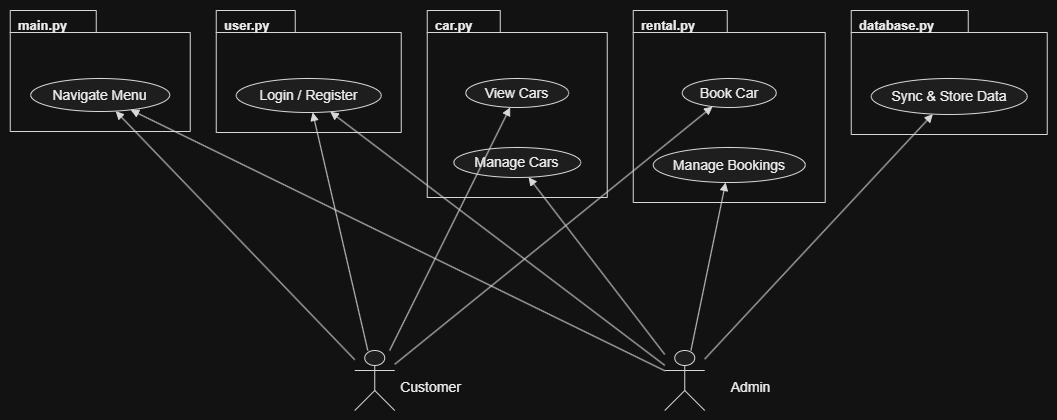

The diagram above was exported from draw.io. Its source (the exported page's mxGraphModel, read from the mxfile embedded in the PNG):
<mxGraphModel dx="1363" dy="771" grid="1" gridSize="10" guides="1" tooltips="1" connect="1" arrows="1" fold="1" page="1" pageScale="1" pageWidth="850" pageHeight="1100" math="0" shadow="0">
  <root>
    <mxCell id="0" />
    <mxCell id="1" parent="0" />
    <UserObject label="" plantUmlData="{&#10;  &quot;data&quot;: &quot;@startuml\nleft to right direction\nskinparam packageStyle rectangle\nskinparam nodesep 20\nskinparam ranksep 60\n\nactor \&quot;Customer\&quot; as C\nactor \&quot;Admin\&quot; as A\n\npackage \&quot;main.py\&quot; {\n  usecase \&quot;Navigate Menu\&quot; as UC1\n}\npackage \&quot;user.py\&quot; {\n  usecase \&quot;Login / Register\&quot; as UC2\n}\npackage \&quot;car.py\&quot; {\n  usecase \&quot;View Cars\&quot; as UC3\n  usecase \&quot;Manage Cars\&quot; as UC4\n}\npackage \&quot;rental.py\&quot; {\n  usecase \&quot;Book Car\&quot; as UC5\n  usecase \&quot;Manage Bookings\&quot; as UC6\n}\npackage \&quot;database.py\&quot; {\n  usecase \&quot;Sync &amp; Store Data\&quot; as UC7\n}\n\nC --&gt; UC1\nC --&gt; UC2\nC --&gt; UC3\nC --&gt; UC5\n\nUC1 &lt;-- A\nUC2 &lt;-- A\nUC4 &lt;-- A\nUC6 &lt;-- A\nUC7 &lt;-- A\n@enduml&quot;,&#10;  &quot;config&quot;: null&#10;}" id="BSmL9J0gFO4KirntH8Ey-453">
      <mxCell connectable="0" parent="1" style="group;transparentBounds=1;editIcon=1;lockedGroup=0;groupPadding=10;" vertex="1">
        <mxGeometry height="180" width="111" as="geometry" />
      </mxCell>
    </UserObject>
    <UserObject label="main.py" plantUmlId="rect_0" plantUmlBaseStyle="shape=folder;tabWidth=86;tabHeight=22;tabPosition=left;html=1;fillColor=none;strokeColor=#181818;fontColor=#000000;fontSize=13;fontStyle=1;align=left;verticalAlign=top;spacingLeft=6;spacingTop=1;container=1;collapsible=0;" plantUmlBaseValue="main.py" id="BSmL9J0gFO4KirntH8Ey-454">
      <mxCell parent="BSmL9J0gFO4KirntH8Ey-453" style="shape=folder;tabWidth=86;tabHeight=22;tabPosition=left;html=1;fillColor=none;strokeColor=#181818;fontColor=#000000;fontSize=13;fontStyle=1;align=left;verticalAlign=top;spacingLeft=6;spacingTop=1;container=1;collapsible=0;" vertex="1">
        <mxGeometry height="121" width="180" x="165.5" y="31" as="geometry" />
      </mxCell>
    </UserObject>
    <UserObject label="Navigate Menu" plantUmlId="uc_1" plantUmlBaseStyle="ellipse;html=1;fillColor=#F1F1F1;strokeColor=#181818;whiteSpace=wrap;fontColor=#000000;fontSize=14;" plantUmlBaseValue="Navigate Menu" id="BSmL9J0gFO4KirntH8Ey-455">
      <mxCell parent="BSmL9J0gFO4KirntH8Ey-454" style="ellipse;html=1;fillColor=#F1F1F1;strokeColor=#181818;whiteSpace=wrap;fontColor=#000000;fontSize=14;" vertex="1">
        <mxGeometry height="33" width="139" x="20.5" y="68" as="geometry" />
      </mxCell>
    </UserObject>
    <UserObject label="user.py" plantUmlId="rect_2" plantUmlBaseStyle="shape=folder;tabWidth=79;tabHeight=22;tabPosition=left;html=1;fillColor=none;strokeColor=#181818;fontColor=#000000;fontSize=13;fontStyle=1;align=left;verticalAlign=top;spacingLeft=6;spacingTop=1;container=1;collapsible=0;" plantUmlBaseValue="user.py" id="BSmL9J0gFO4KirntH8Ey-456">
      <mxCell parent="BSmL9J0gFO4KirntH8Ey-453" style="shape=folder;tabWidth=79;tabHeight=22;tabPosition=left;html=1;fillColor=none;strokeColor=#181818;fontColor=#000000;fontSize=13;fontStyle=1;align=left;verticalAlign=top;spacingLeft=6;spacingTop=1;container=1;collapsible=0;" vertex="1">
        <mxGeometry height="122" width="185" x="371.5" y="31" as="geometry" />
      </mxCell>
    </UserObject>
    <UserObject label="Login / Register" plantUmlId="uc_3" plantUmlBaseStyle="ellipse;html=1;fillColor=#F1F1F1;strokeColor=#181818;whiteSpace=wrap;fontColor=#000000;fontSize=14;" plantUmlBaseValue="Login / Register" id="BSmL9J0gFO4KirntH8Ey-457">
      <mxCell parent="BSmL9J0gFO4KirntH8Ey-456" style="ellipse;html=1;fillColor=#F1F1F1;strokeColor=#181818;whiteSpace=wrap;fontColor=#000000;fontSize=14;" vertex="1">
        <mxGeometry height="34" width="145" x="20" y="68" as="geometry" />
      </mxCell>
    </UserObject>
    <UserObject label="car.py" plantUmlId="rect_4" plantUmlBaseStyle="shape=folder;tabWidth=73;tabHeight=22;tabPosition=left;html=1;fillColor=none;strokeColor=#181818;fontColor=#000000;fontSize=13;fontStyle=1;align=left;verticalAlign=top;spacingLeft=6;spacingTop=1;container=1;collapsible=0;" plantUmlBaseValue="car.py" id="BSmL9J0gFO4KirntH8Ey-458">
      <mxCell parent="BSmL9J0gFO4KirntH8Ey-453" style="shape=folder;tabWidth=73;tabHeight=22;tabPosition=left;html=1;fillColor=none;strokeColor=#181818;fontColor=#000000;fontSize=13;fontStyle=1;align=left;verticalAlign=top;spacingLeft=6;spacingTop=1;container=1;collapsible=0;" vertex="1">
        <mxGeometry height="187" width="180" x="582.5" y="31" as="geometry" />
      </mxCell>
    </UserObject>
    <UserObject label="View Cars" plantUmlId="uc_5" plantUmlBaseStyle="ellipse;html=1;fillColor=#F1F1F1;strokeColor=#181818;whiteSpace=wrap;fontColor=#000000;fontSize=14;" plantUmlBaseValue="View Cars" id="BSmL9J0gFO4KirntH8Ey-459">
      <mxCell parent="BSmL9J0gFO4KirntH8Ey-458" style="ellipse;html=1;fillColor=#F1F1F1;strokeColor=#181818;whiteSpace=wrap;fontColor=#000000;fontSize=14;" vertex="1">
        <mxGeometry height="29" width="103" x="38.5" y="68" as="geometry" />
      </mxCell>
    </UserObject>
    <UserObject label="Manage Cars" plantUmlId="uc_6" plantUmlBaseStyle="ellipse;html=1;fillColor=#F1F1F1;strokeColor=#181818;whiteSpace=wrap;fontColor=#000000;fontSize=14;" plantUmlBaseValue="Manage Cars" id="BSmL9J0gFO4KirntH8Ey-460">
      <mxCell parent="BSmL9J0gFO4KirntH8Ey-458" style="ellipse;html=1;fillColor=#F1F1F1;strokeColor=#181818;whiteSpace=wrap;fontColor=#000000;fontSize=14;" vertex="1">
        <mxGeometry height="30" width="127" x="26.5" y="137" as="geometry" />
      </mxCell>
    </UserObject>
    <UserObject label="rental.py" plantUmlId="rect_7" plantUmlBaseStyle="shape=folder;tabWidth=94;tabHeight=22;tabPosition=left;html=1;fillColor=none;strokeColor=#181818;fontColor=#000000;fontSize=13;fontStyle=1;align=left;verticalAlign=top;spacingLeft=6;spacingTop=1;container=1;collapsible=0;" plantUmlBaseValue="rental.py" id="BSmL9J0gFO4KirntH8Ey-461">
      <mxCell parent="BSmL9J0gFO4KirntH8Ey-453" style="shape=folder;tabWidth=94;tabHeight=22;tabPosition=left;html=1;fillColor=none;strokeColor=#181818;fontColor=#000000;fontSize=13;fontStyle=1;align=left;verticalAlign=top;spacingLeft=6;spacingTop=1;container=1;collapsible=0;" vertex="1">
        <mxGeometry height="192" width="192" x="788.5" y="31" as="geometry" />
      </mxCell>
    </UserObject>
    <UserObject label="Book Car" plantUmlId="uc_8" plantUmlBaseStyle="ellipse;html=1;fillColor=#F1F1F1;strokeColor=#181818;whiteSpace=wrap;fontColor=#000000;fontSize=14;" plantUmlBaseValue="Book Car" id="BSmL9J0gFO4KirntH8Ey-462">
      <mxCell parent="BSmL9J0gFO4KirntH8Ey-461" style="ellipse;html=1;fillColor=#F1F1F1;strokeColor=#181818;whiteSpace=wrap;fontColor=#000000;fontSize=14;" vertex="1">
        <mxGeometry height="29" width="94" x="49" y="68" as="geometry" />
      </mxCell>
    </UserObject>
    <UserObject label="Manage Bookings" plantUmlId="uc_9" plantUmlBaseStyle="ellipse;html=1;fillColor=#F1F1F1;strokeColor=#181818;whiteSpace=wrap;fontColor=#000000;fontSize=14;" plantUmlBaseValue="Manage Bookings" id="BSmL9J0gFO4KirntH8Ey-463">
      <mxCell parent="BSmL9J0gFO4KirntH8Ey-461" style="ellipse;html=1;fillColor=#F1F1F1;strokeColor=#181818;whiteSpace=wrap;fontColor=#000000;fontSize=14;" vertex="1">
        <mxGeometry height="35" width="152" x="20" y="137" as="geometry" />
      </mxCell>
    </UserObject>
    <UserObject label="database.py" plantUmlId="rect_10" plantUmlBaseStyle="shape=folder;tabWidth=117;tabHeight=22;tabPosition=left;html=1;fillColor=none;strokeColor=#181818;fontColor=#000000;fontSize=13;fontStyle=1;align=left;verticalAlign=top;spacingLeft=6;spacingTop=1;container=1;collapsible=0;" plantUmlBaseValue="database.py" id="BSmL9J0gFO4KirntH8Ey-464">
      <mxCell parent="BSmL9J0gFO4KirntH8Ey-453" style="shape=folder;tabWidth=117;tabHeight=22;tabPosition=left;html=1;fillColor=none;strokeColor=#181818;fontColor=#000000;fontSize=13;fontStyle=1;align=left;verticalAlign=top;spacingLeft=6;spacingTop=1;container=1;collapsible=0;" vertex="1">
        <mxGeometry height="124" width="196" x="1006.5" y="31" as="geometry" />
      </mxCell>
    </UserObject>
    <UserObject label="Sync &amp;amp; Store Data" plantUmlId="uc_11" plantUmlBaseStyle="ellipse;html=1;fillColor=#F1F1F1;strokeColor=#181818;whiteSpace=wrap;fontColor=#000000;fontSize=14;" plantUmlBaseValue="Sync &amp;amp; Store Data" id="BSmL9J0gFO4KirntH8Ey-465">
      <mxCell parent="BSmL9J0gFO4KirntH8Ey-464" style="ellipse;html=1;fillColor=#F1F1F1;strokeColor=#181818;whiteSpace=wrap;fontColor=#000000;fontSize=14;" vertex="1">
        <mxGeometry height="36" width="156" x="20" y="68" as="geometry" />
      </mxCell>
    </UserObject>
    <UserObject label="" plantUmlId="actor_12" plantUmlBaseStyle="shape=umlActor;html=1;fillColor=#F1F1F1;strokeColor=#181818;fontColor=#000000;fontSize=14;" plantUmlBaseValue="" id="BSmL9J0gFO4KirntH8Ey-466">
      <mxCell parent="BSmL9J0gFO4KirntH8Ey-453" style="shape=umlActor;html=1;fillColor=#F1F1F1;strokeColor=#181818;fontColor=#000000;fontSize=14;" vertex="1">
        <mxGeometry height="60" width="40" x="510" y="371" as="geometry" />
      </mxCell>
    </UserObject>
    <UserObject label="Customer" plantUmlId="actorlbl_13" plantUmlBaseStyle="text;html=1;align=center;verticalAlign=top;fontColor=#000000;fontSize=14;" plantUmlBaseValue="Customer" id="BSmL9J0gFO4KirntH8Ey-467">
      <mxCell parent="BSmL9J0gFO4KirntH8Ey-453" style="text;html=1;align=center;verticalAlign=top;fontColor=#000000;fontSize=14;" vertex="1">
        <mxGeometry height="33" width="71" x="550" y="392.5" as="geometry" />
      </mxCell>
    </UserObject>
    <UserObject label="" plantUmlId="actor_14" plantUmlBaseStyle="shape=umlActor;html=1;fillColor=#F1F1F1;strokeColor=#181818;fontColor=#000000;fontSize=14;" plantUmlBaseValue="" id="BSmL9J0gFO4KirntH8Ey-468">
      <mxCell parent="BSmL9J0gFO4KirntH8Ey-453" style="shape=umlActor;html=1;fillColor=#F1F1F1;strokeColor=#181818;fontColor=#000000;fontSize=14;" vertex="1">
        <mxGeometry height="60" width="40" x="820" y="371" as="geometry" />
      </mxCell>
    </UserObject>
    <UserObject label="Admin" plantUmlId="actorlbl_15" plantUmlBaseStyle="text;html=1;align=center;verticalAlign=top;fontColor=#000000;fontSize=14;" plantUmlBaseValue="Admin" id="BSmL9J0gFO4KirntH8Ey-469">
      <mxCell parent="BSmL9J0gFO4KirntH8Ey-453" style="text;html=1;align=center;verticalAlign=top;fontColor=#000000;fontSize=14;" vertex="1">
        <mxGeometry height="17" width="51" x="880" y="392.5" as="geometry" />
      </mxCell>
    </UserObject>
    <UserObject label="" plantUmlId="rel_16" plantUmlBaseStyle="endArrow=block;endFill=1;strokeColor=#181818;fontColor=#000000;fontSize=11;edgeStyle=none;rounded=0;html=1;curved=0;endSize=6;sourcePerimeterSpacing=0;targetPerimeterSpacing=0;" plantUmlBaseValue="" id="BSmL9J0gFO4KirntH8Ey-470">
      <mxCell edge="1" parent="BSmL9J0gFO4KirntH8Ey-453" source="BSmL9J0gFO4KirntH8Ey-466" style="endArrow=block;endFill=1;strokeColor=#181818;fontColor=#000000;fontSize=11;edgeStyle=none;rounded=0;html=1;curved=0;endSize=6;sourcePerimeterSpacing=0;targetPerimeterSpacing=0;" target="BSmL9J0gFO4KirntH8Ey-455">
        <mxGeometry relative="1" as="geometry" />
      </mxCell>
    </UserObject>
    <UserObject label="" plantUmlId="rel_17" plantUmlBaseStyle="endArrow=block;endFill=1;strokeColor=#181818;fontColor=#000000;fontSize=11;edgeStyle=none;rounded=0;html=1;curved=0;endSize=6;sourcePerimeterSpacing=0;targetPerimeterSpacing=0;" plantUmlBaseValue="" id="BSmL9J0gFO4KirntH8Ey-471">
      <mxCell edge="1" parent="BSmL9J0gFO4KirntH8Ey-453" source="BSmL9J0gFO4KirntH8Ey-466" style="endArrow=block;endFill=1;strokeColor=#181818;fontColor=#000000;fontSize=11;edgeStyle=none;rounded=0;html=1;curved=0;endSize=6;sourcePerimeterSpacing=0;targetPerimeterSpacing=0;" target="BSmL9J0gFO4KirntH8Ey-457">
        <mxGeometry relative="1" as="geometry" />
      </mxCell>
    </UserObject>
    <UserObject label="" plantUmlId="rel_18" plantUmlBaseStyle="endArrow=block;endFill=1;strokeColor=#181818;fontColor=#000000;fontSize=11;edgeStyle=none;rounded=0;html=1;curved=0;endSize=6;sourcePerimeterSpacing=0;targetPerimeterSpacing=0;" plantUmlBaseValue="" id="BSmL9J0gFO4KirntH8Ey-472">
      <mxCell edge="1" parent="BSmL9J0gFO4KirntH8Ey-453" source="BSmL9J0gFO4KirntH8Ey-466" style="endArrow=block;endFill=1;strokeColor=#181818;fontColor=#000000;fontSize=11;edgeStyle=none;rounded=0;html=1;curved=0;endSize=6;sourcePerimeterSpacing=0;targetPerimeterSpacing=0;" target="BSmL9J0gFO4KirntH8Ey-459">
        <mxGeometry relative="1" as="geometry" />
      </mxCell>
    </UserObject>
    <UserObject label="" plantUmlId="rel_19" plantUmlBaseStyle="endArrow=block;endFill=1;strokeColor=#181818;fontColor=#000000;fontSize=11;edgeStyle=none;rounded=0;html=1;curved=0;endSize=6;sourcePerimeterSpacing=0;targetPerimeterSpacing=0;" plantUmlBaseValue="" id="BSmL9J0gFO4KirntH8Ey-473">
      <mxCell edge="1" parent="BSmL9J0gFO4KirntH8Ey-453" source="BSmL9J0gFO4KirntH8Ey-466" style="endArrow=block;endFill=1;strokeColor=#181818;fontColor=#000000;fontSize=11;edgeStyle=none;rounded=0;html=1;curved=0;endSize=6;sourcePerimeterSpacing=0;targetPerimeterSpacing=0;" target="BSmL9J0gFO4KirntH8Ey-462">
        <mxGeometry relative="1" as="geometry" />
      </mxCell>
    </UserObject>
    <UserObject label="" plantUmlId="rel_20" plantUmlBaseStyle="endArrow=block;endFill=1;strokeColor=#181818;fontColor=#000000;fontSize=11;edgeStyle=none;rounded=0;html=1;curved=0;endSize=6;sourcePerimeterSpacing=0;targetPerimeterSpacing=0;" plantUmlBaseValue="" id="BSmL9J0gFO4KirntH8Ey-474">
      <mxCell edge="1" parent="BSmL9J0gFO4KirntH8Ey-453" source="BSmL9J0gFO4KirntH8Ey-468" style="endArrow=block;endFill=1;strokeColor=#181818;fontColor=#000000;fontSize=11;edgeStyle=none;rounded=0;html=1;curved=0;endSize=6;sourcePerimeterSpacing=0;targetPerimeterSpacing=0;" target="BSmL9J0gFO4KirntH8Ey-455">
        <mxGeometry relative="1" as="geometry" />
      </mxCell>
    </UserObject>
    <UserObject label="" plantUmlId="rel_21" plantUmlBaseStyle="endArrow=block;endFill=1;strokeColor=#181818;fontColor=#000000;fontSize=11;edgeStyle=none;rounded=0;html=1;curved=0;endSize=6;sourcePerimeterSpacing=0;targetPerimeterSpacing=0;" plantUmlBaseValue="" id="BSmL9J0gFO4KirntH8Ey-475">
      <mxCell edge="1" parent="BSmL9J0gFO4KirntH8Ey-453" source="BSmL9J0gFO4KirntH8Ey-468" style="endArrow=block;endFill=1;strokeColor=#181818;fontColor=#000000;fontSize=11;edgeStyle=none;rounded=0;html=1;curved=0;endSize=6;sourcePerimeterSpacing=0;targetPerimeterSpacing=0;" target="BSmL9J0gFO4KirntH8Ey-457">
        <mxGeometry relative="1" as="geometry" />
      </mxCell>
    </UserObject>
    <UserObject label="" plantUmlId="rel_22" plantUmlBaseStyle="endArrow=block;endFill=1;strokeColor=#181818;fontColor=#000000;fontSize=11;edgeStyle=none;rounded=0;html=1;curved=0;endSize=6;sourcePerimeterSpacing=0;targetPerimeterSpacing=0;" plantUmlBaseValue="" id="BSmL9J0gFO4KirntH8Ey-476">
      <mxCell edge="1" parent="BSmL9J0gFO4KirntH8Ey-453" source="BSmL9J0gFO4KirntH8Ey-468" style="endArrow=block;endFill=1;strokeColor=#181818;fontColor=#000000;fontSize=11;edgeStyle=none;rounded=0;html=1;curved=0;endSize=6;sourcePerimeterSpacing=0;targetPerimeterSpacing=0;" target="BSmL9J0gFO4KirntH8Ey-460">
        <mxGeometry relative="1" as="geometry" />
      </mxCell>
    </UserObject>
    <UserObject label="" plantUmlId="rel_23" plantUmlBaseStyle="endArrow=block;endFill=1;strokeColor=#181818;fontColor=#000000;fontSize=11;edgeStyle=none;rounded=0;html=1;curved=0;endSize=6;sourcePerimeterSpacing=0;targetPerimeterSpacing=0;" plantUmlBaseValue="" id="BSmL9J0gFO4KirntH8Ey-477">
      <mxCell edge="1" parent="BSmL9J0gFO4KirntH8Ey-453" source="BSmL9J0gFO4KirntH8Ey-468" style="endArrow=block;endFill=1;strokeColor=#181818;fontColor=#000000;fontSize=11;edgeStyle=none;rounded=0;html=1;curved=0;endSize=6;sourcePerimeterSpacing=0;targetPerimeterSpacing=0;" target="BSmL9J0gFO4KirntH8Ey-463">
        <mxGeometry relative="1" as="geometry" />
      </mxCell>
    </UserObject>
    <UserObject label="" plantUmlId="rel_24" plantUmlBaseStyle="endArrow=block;endFill=1;strokeColor=#181818;fontColor=#000000;fontSize=11;edgeStyle=none;rounded=0;html=1;curved=0;endSize=6;sourcePerimeterSpacing=0;targetPerimeterSpacing=0;" plantUmlBaseValue="" id="BSmL9J0gFO4KirntH8Ey-478">
      <mxCell edge="1" parent="BSmL9J0gFO4KirntH8Ey-453" source="BSmL9J0gFO4KirntH8Ey-468" style="endArrow=block;endFill=1;strokeColor=#181818;fontColor=#000000;fontSize=11;edgeStyle=none;rounded=0;html=1;curved=0;endSize=6;sourcePerimeterSpacing=0;targetPerimeterSpacing=0;" target="BSmL9J0gFO4KirntH8Ey-465">
        <mxGeometry relative="1" as="geometry" />
      </mxCell>
    </UserObject>
  </root>
</mxGraphModel>